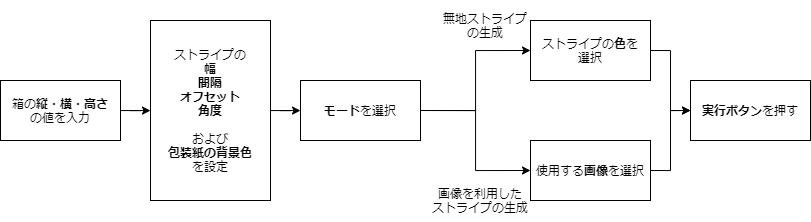

The diagram above was exported from draw.io. Its source (the exported page's mxGraphModel, read from the mxfile embedded in the PNG):
<mxGraphModel dx="920" dy="501" grid="1" gridSize="10" guides="1" tooltips="1" connect="1" arrows="1" fold="1" page="1" pageScale="1" pageWidth="827" pageHeight="1169" math="0" shadow="0">
  <root>
    <mxCell id="0" />
    <mxCell id="1" parent="0" />
    <mxCell id="2" value="" style="edgeStyle=orthogonalEdgeStyle;rounded=0;orthogonalLoop=1;jettySize=auto;html=1;" edge="1" source="3" target="5" parent="1">
      <mxGeometry relative="1" as="geometry" />
    </mxCell>
    <mxCell id="3" value="箱の&lt;b&gt;縦&lt;/b&gt;・&lt;b&gt;横&lt;/b&gt;・&lt;b&gt;高さ&lt;/b&gt;&lt;br&gt;の値を入力" style="rounded=0;whiteSpace=wrap;html=1;" vertex="1" parent="1">
      <mxGeometry x="40" y="250" width="120" height="60" as="geometry" />
    </mxCell>
    <mxCell id="4" value="" style="edgeStyle=orthogonalEdgeStyle;rounded=0;orthogonalLoop=1;jettySize=auto;html=1;" edge="1" source="5" target="8" parent="1">
      <mxGeometry relative="1" as="geometry" />
    </mxCell>
    <mxCell id="5" value="ストライプの&lt;br&gt;&lt;b&gt;幅&lt;br&gt;間隔&lt;br&gt;オフセット&lt;br&gt;角度&lt;br&gt;&lt;/b&gt;&lt;br&gt;および&lt;br&gt;&lt;b&gt;包装紙の背景色&lt;/b&gt;&lt;br&gt;を設定" style="rounded=0;whiteSpace=wrap;html=1;" vertex="1" parent="1">
      <mxGeometry x="190" y="190" width="120" height="180" as="geometry" />
    </mxCell>
    <mxCell id="6" style="edgeStyle=orthogonalEdgeStyle;rounded=0;orthogonalLoop=1;jettySize=auto;html=1;exitX=1;exitY=0.5;exitDx=0;exitDy=0;entryX=0;entryY=0.5;entryDx=0;entryDy=0;" edge="1" source="8" target="10" parent="1">
      <mxGeometry relative="1" as="geometry" />
    </mxCell>
    <mxCell id="7" style="edgeStyle=orthogonalEdgeStyle;rounded=0;orthogonalLoop=1;jettySize=auto;html=1;exitX=1;exitY=0.5;exitDx=0;exitDy=0;entryX=0;entryY=0.5;entryDx=0;entryDy=0;" edge="1" source="8" target="12" parent="1">
      <mxGeometry relative="1" as="geometry" />
    </mxCell>
    <mxCell id="8" value="&lt;b&gt;モード&lt;/b&gt;を選択" style="rounded=0;whiteSpace=wrap;html=1;" vertex="1" parent="1">
      <mxGeometry x="340" y="250" width="120" height="60" as="geometry" />
    </mxCell>
    <mxCell id="9" style="edgeStyle=orthogonalEdgeStyle;rounded=0;orthogonalLoop=1;jettySize=auto;html=1;exitX=1;exitY=0.5;exitDx=0;exitDy=0;entryX=0;entryY=0.5;entryDx=0;entryDy=0;" edge="1" source="10" target="13" parent="1">
      <mxGeometry relative="1" as="geometry" />
    </mxCell>
    <mxCell id="10" value="ストライプの&lt;b&gt;色&lt;/b&gt;を&lt;br&gt;選択" style="rounded=0;whiteSpace=wrap;html=1;" vertex="1" parent="1">
      <mxGeometry x="570" y="190" width="120" height="60" as="geometry" />
    </mxCell>
    <mxCell id="11" style="edgeStyle=orthogonalEdgeStyle;rounded=0;orthogonalLoop=1;jettySize=auto;html=1;exitX=1;exitY=0.5;exitDx=0;exitDy=0;" edge="1" source="12" parent="1">
      <mxGeometry relative="1" as="geometry">
        <mxPoint x="730" y="280" as="targetPoint" />
        <Array as="points">
          <mxPoint x="710" y="340" />
          <mxPoint x="710" y="280" />
        </Array>
      </mxGeometry>
    </mxCell>
    <mxCell id="12" value="使用する&lt;b&gt;画像&lt;/b&gt;を選択" style="rounded=0;whiteSpace=wrap;html=1;" vertex="1" parent="1">
      <mxGeometry x="570" y="310" width="120" height="60" as="geometry" />
    </mxCell>
    <mxCell id="13" value="&lt;b&gt;実行ボタン&lt;/b&gt;を押す" style="rounded=0;whiteSpace=wrap;html=1;" vertex="1" parent="1">
      <mxGeometry x="730" y="250" width="120" height="60" as="geometry" />
    </mxCell>
    <mxCell id="14" value="無地ストライプ&lt;br&gt;の生成" style="text;html=1;strokeColor=none;fillColor=none;align=center;verticalAlign=middle;whiteSpace=wrap;rounded=0;" vertex="1" parent="1">
      <mxGeometry x="480" y="170" width="90" height="50" as="geometry" />
    </mxCell>
    <mxCell id="15" value="画像を利用した&lt;br&gt;ストライプの生成" style="text;html=1;strokeColor=none;fillColor=none;align=center;verticalAlign=middle;whiteSpace=wrap;rounded=0;" vertex="1" parent="1">
      <mxGeometry x="470" y="350" width="100" height="40" as="geometry" />
    </mxCell>
  </root>
</mxGraphModel>